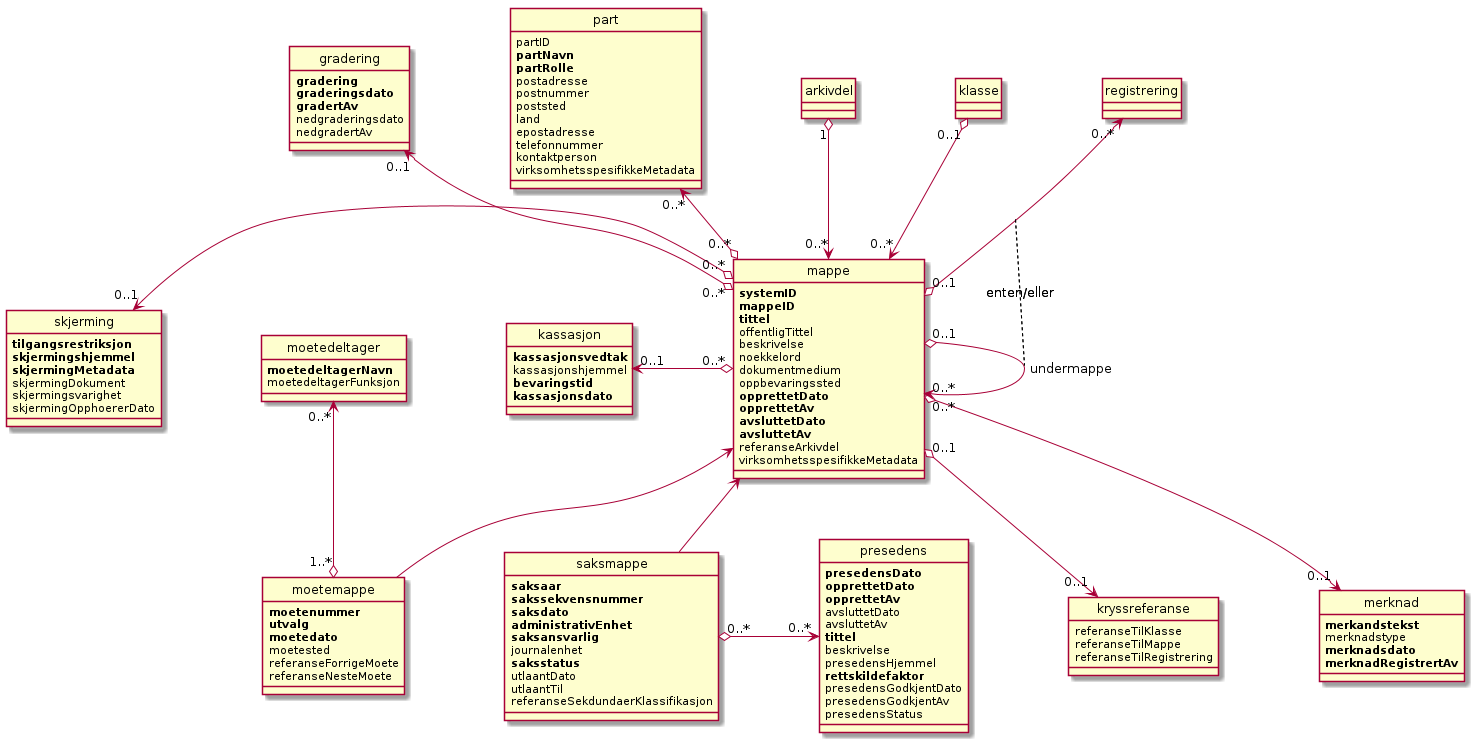

The diagram above was rendered by PlantUML. Its source (embedded in the PNG):
@startuml
scale max 4096 width
skinparam nodesep 100
hide circle

class gradering {
  <b>gradering</b>
  <b>graderingsdato</b>
  <b>gradertAv</b>
  nedgraderingsdato
  nedgradertAv
}

class skjerming {
  <b>tilgangsrestriksjon</b>
  <b>skjermingshjemmel</b>
  <b>skjermingMetadata</b>
  skjermingDokument
  skjermingsvarighet
  skjermingOpphoererDato
}

class kassasjon {
  <b>kassasjonsvedtak</b>
  kassasjonshjemmel
  <b>bevaringstid</b>
  <b>kassasjonsdato</b>
}

class part {
  partID
  <b>partNavn</b>
  <b>partRolle</b>
  postadresse
  postnummer
  poststed
  land
  epostadresse
  telefonnummer
  kontaktperson
  virksomhetsspesifikkeMetadata
}

class kryssreferanse {
  referanseTilKlasse
  referanseTilMappe
  referanseTilRegistrering
}

class merknad {
  <b>merkandstekst</b>
  merknadstype
  <b>merknadsdato</b>
  <b>merknadRegistrertAv</b>
}

class mappe {
  <b>systemID</b>
  <b>mappeID</b>
  <b>tittel</b>
  offentligTittel
  beskrivelse
  noekkelord
  dokumentmedium
  oppbevaringssted
  <b>opprettetDato</b>
  <b>opprettetAv</b>
  <b>avsluttetDato</b>
  <b>avsluttetAv</b>
  referanseArkivdel
  virksomhetsspesifikkeMetadata
}

class moetedeltager {
  <b>moetedeltagerNavn</b>
  moetedeltagerFunksjon
}

class moetemappe {
  <b>moetenummer</b>
  <b>utvalg</b>
  <b>moetedato</b>
  moetested
  referanseForrigeMoete
  referanseNesteMoete
}

class saksmappe {
  <b>saksaar</b>
  <b>sakssekvensnummer</b>
  <b>saksdato</b>
  <b>administrativEnhet</b>
  <b>saksansvarlig</b>
  journalenhet
  <b>saksstatus</b>
  utlaantDato
  utlaantTil
  referanseSekdundaerKlassifikasjon
}

class presedens {
  <b>presedensDato</b>
  <b>opprettetDato</b>
  <b>opprettetAv</b>
  avsluttetDato
  avsluttetAv
  <b>tittel</b>
  beskrivelse
  presedensHjemmel
  <b>rettskildefaktor</b>
  presedensGodkjentDato
  presedensGodkjentAv
  presedensStatus
}

class arkivdel
class klasse
class registrering

arkivdel "1" o--> "0..*" mappe
klasse "0..1" o--> "0..*" mappe

gradering "0..1" <--o "0..*" mappe
skjerming "0..1" <-o "0..*" mappe
kassasjon "0..1" <-o "0..*" mappe
part "0..*" <--o "0..*" mappe
mappe "0..1" o--> "0..1" kryssreferanse
mappe "0..*" o--> "0..1" merknad

mappe "0..1" o-> "0..*" mappe : undermappe
registrering "0..*" <--o "0..1" mappe
constraint on links: enten/eller

moetedeltager "0..*" <--o "1..*" moetemappe
mappe <-- moetemappe
mappe <-- saksmappe
saksmappe "0..*" o-> "0..*" presedens
@enduml